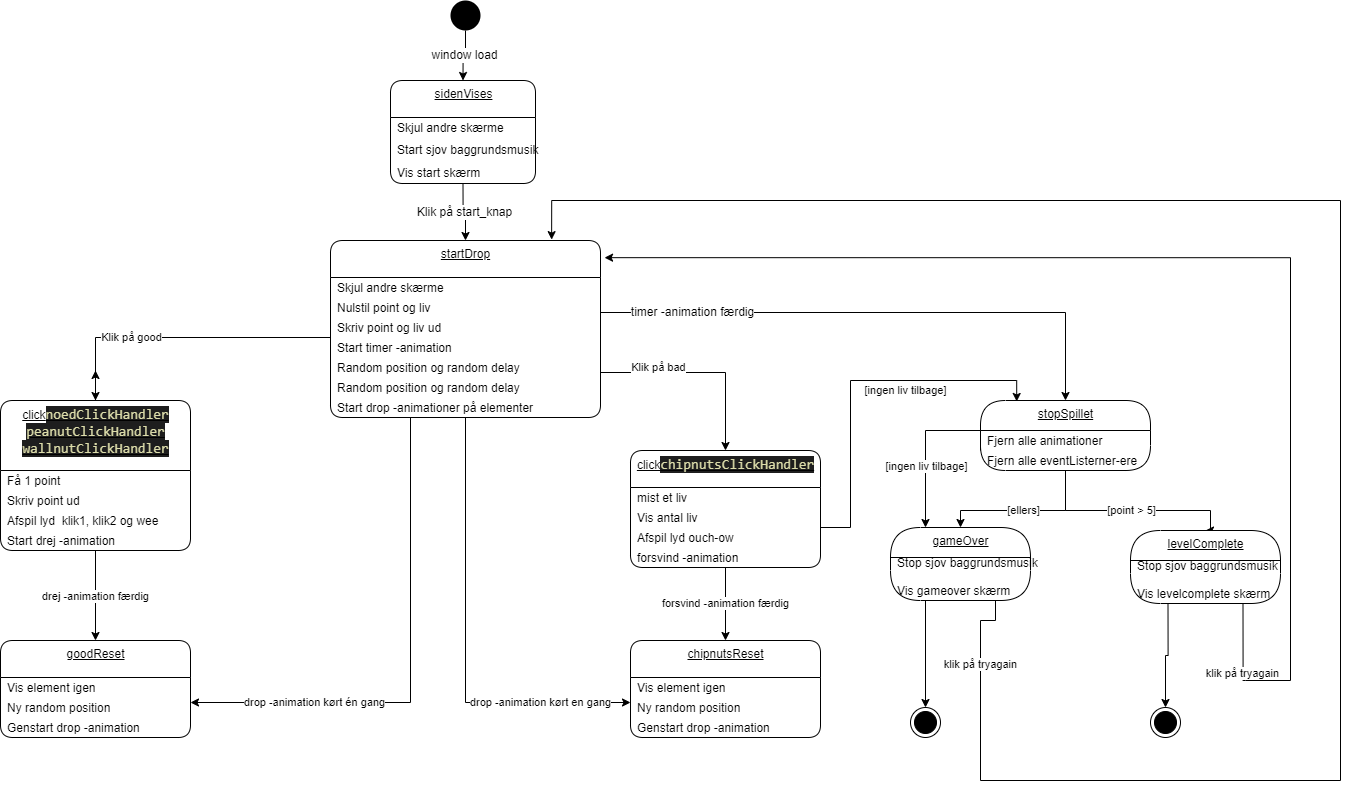

The diagram above was exported from draw.io. Its source (the exported page's mxGraphModel, read from the mxfile embedded in the PNG):
<mxGraphModel dx="1810" dy="1538" grid="1" gridSize="10" guides="1" tooltips="1" connect="1" arrows="1" fold="1" page="1" pageScale="1" pageWidth="827" pageHeight="1169" math="0" shadow="0">
  <root>
    <mxCell id="0" />
    <mxCell id="1" parent="0" />
    <mxCell id="23" value="&lt;span style=&quot;font-size: 12px&quot;&gt;window load&lt;/span&gt;" style="edgeStyle=orthogonalEdgeStyle;rounded=0;orthogonalLoop=1;jettySize=auto;html=1;exitX=0.5;exitY=1;exitDx=0;exitDy=0;entryX=0.5;entryY=0;entryDx=0;entryDy=0;" parent="1" source="2" target="63" edge="1">
      <mxGeometry relative="1" as="geometry">
        <mxPoint x="260" y="80" as="targetPoint" />
      </mxGeometry>
    </mxCell>
    <mxCell id="2" value="" style="ellipse;fillColor=#000000;strokeColor=none;" parent="1" vertex="1">
      <mxGeometry x="460" width="30" height="30" as="geometry" />
    </mxCell>
    <mxCell id="25" value="startDrop" style="swimlane;fontStyle=4;align=center;verticalAlign=top;childLayout=stackLayout;horizontal=1;startSize=37;horizontalStack=0;resizeParent=1;resizeParentMax=0;resizeLast=0;collapsible=0;marginBottom=0;html=1;rounded=1;absoluteArcSize=1;arcSize=25;" parent="1" vertex="1">
      <mxGeometry x="340" y="240" width="270" height="177" as="geometry" />
    </mxCell>
    <mxCell id="26" value="Skjul andre skærme" style="fillColor=none;strokeColor=none;align=left;verticalAlign=middle;spacingLeft=5;" parent="25" vertex="1">
      <mxGeometry y="37" width="270" height="20" as="geometry" />
    </mxCell>
    <mxCell id="46" value="Nulstil point og liv" style="fillColor=none;strokeColor=none;align=left;verticalAlign=middle;spacingLeft=5;" parent="25" vertex="1">
      <mxGeometry y="57" width="270" height="20" as="geometry" />
    </mxCell>
    <mxCell id="47" value="Skriv point og liv ud" style="fillColor=none;strokeColor=none;align=left;verticalAlign=middle;spacingLeft=5;" parent="25" vertex="1">
      <mxGeometry y="77" width="270" height="20" as="geometry" />
    </mxCell>
    <mxCell id="49" value="Start timer -animation" style="fillColor=none;strokeColor=none;align=left;verticalAlign=middle;spacingLeft=5;" parent="25" vertex="1">
      <mxGeometry y="97" width="270" height="20" as="geometry" />
    </mxCell>
    <mxCell id="50" value="Random position og random delay" style="fillColor=none;strokeColor=none;align=left;verticalAlign=middle;spacingLeft=5;" parent="25" vertex="1">
      <mxGeometry y="117" width="270" height="20" as="geometry" />
    </mxCell>
    <mxCell id="51" value="Random position og random delay" style="fillColor=none;strokeColor=none;align=left;verticalAlign=middle;spacingLeft=5;" parent="25" vertex="1">
      <mxGeometry y="137" width="270" height="20" as="geometry" />
    </mxCell>
    <mxCell id="52" value="Start drop -animationer på elementer" style="fillColor=none;strokeColor=none;align=left;verticalAlign=middle;spacingLeft=5;" parent="25" vertex="1">
      <mxGeometry y="157" width="270" height="20" as="geometry" />
    </mxCell>
    <mxCell id="53" value="&lt;span style=&quot;font-size: 12px&quot;&gt;Klik på start_knap&lt;/span&gt;" style="edgeStyle=orthogonalEdgeStyle;rounded=0;orthogonalLoop=1;jettySize=auto;html=1;exitX=0.5;exitY=1;exitDx=0;exitDy=0;entryX=0.5;entryY=0;entryDx=0;entryDy=0;" parent="1" source="65" target="25" edge="1">
      <mxGeometry relative="1" as="geometry">
        <mxPoint x="260" y="157" as="sourcePoint" />
      </mxGeometry>
    </mxCell>
    <mxCell id="119" style="edgeStyle=none;html=1;" parent="1" source="55" edge="1">
      <mxGeometry relative="1" as="geometry">
        <mxPoint x="105" y="370.0000000000002" as="targetPoint" />
      </mxGeometry>
    </mxCell>
    <mxCell id="55" value="click&lt;span style=&quot;color: rgb(220 , 220 , 170) ; background-color: rgb(30 , 30 , 30) ; font-family: &amp;#34;consolas&amp;#34; , &amp;#34;courier new&amp;#34; , monospace ; font-size: 14px&quot;&gt;noedClickHandler&lt;br&gt;peanutClickHandler&lt;br&gt;wallnutClickHandler&lt;br&gt;&lt;/span&gt;" style="swimlane;fontStyle=4;align=center;verticalAlign=top;childLayout=stackLayout;horizontal=1;startSize=70;horizontalStack=0;resizeParent=1;resizeParentMax=0;resizeLast=0;collapsible=0;marginBottom=0;html=1;rounded=1;absoluteArcSize=1;arcSize=25;" parent="1" vertex="1">
      <mxGeometry x="10" y="400" width="190" height="150" as="geometry" />
    </mxCell>
    <mxCell id="56" value="Få 1 point" style="fillColor=none;strokeColor=none;align=left;verticalAlign=middle;spacingLeft=5;" parent="55" vertex="1">
      <mxGeometry y="70" width="190" height="20" as="geometry" />
    </mxCell>
    <mxCell id="57" value="Skriv point ud" style="fillColor=none;strokeColor=none;align=left;verticalAlign=middle;spacingLeft=5;" parent="55" vertex="1">
      <mxGeometry y="90" width="190" height="20" as="geometry" />
    </mxCell>
    <mxCell id="117" value="Afspil lyd  klik1, klik2 og wee" style="fillColor=none;strokeColor=none;align=left;verticalAlign=middle;spacingLeft=5;" parent="55" vertex="1">
      <mxGeometry y="110" width="190" height="20" as="geometry" />
    </mxCell>
    <mxCell id="58" value="Start drej -animation" style="fillColor=none;strokeColor=none;align=left;verticalAlign=middle;spacingLeft=5;" parent="55" vertex="1">
      <mxGeometry y="130" width="190" height="20" as="geometry" />
    </mxCell>
    <mxCell id="63" value="sidenVises" style="swimlane;fontStyle=4;align=center;verticalAlign=top;childLayout=stackLayout;horizontal=1;startSize=37;horizontalStack=0;resizeParent=1;resizeParentMax=0;resizeLast=0;collapsible=0;marginBottom=0;html=1;rounded=1;absoluteArcSize=1;arcSize=25;" parent="1" vertex="1">
      <mxGeometry x="400" y="80" width="145" height="103" as="geometry" />
    </mxCell>
    <mxCell id="64" value="Skjul andre skærme" style="fillColor=none;strokeColor=none;align=left;verticalAlign=middle;spacingLeft=5;" parent="63" vertex="1">
      <mxGeometry y="37" width="145" height="20" as="geometry" />
    </mxCell>
    <mxCell id="125" value="&#10;Start sjov baggrundsmusik&#10;" style="fillColor=none;strokeColor=none;align=left;verticalAlign=middle;spacingLeft=5;" parent="63" vertex="1">
      <mxGeometry y="57" width="145" height="23" as="geometry" />
    </mxCell>
    <mxCell id="65" value="Vis start skærm" style="fillColor=none;strokeColor=none;align=left;verticalAlign=middle;spacingLeft=5;" parent="63" vertex="1">
      <mxGeometry y="80" width="145" height="23" as="geometry" />
    </mxCell>
    <mxCell id="68" value="goodReset" style="swimlane;fontStyle=4;align=center;verticalAlign=top;childLayout=stackLayout;horizontal=1;startSize=37;horizontalStack=0;resizeParent=1;resizeParentMax=0;resizeLast=0;collapsible=0;marginBottom=0;html=1;rounded=1;absoluteArcSize=1;arcSize=25;" parent="1" vertex="1">
      <mxGeometry x="10" y="640" width="190" height="97" as="geometry" />
    </mxCell>
    <mxCell id="69" value="Vis element igen" style="fillColor=none;strokeColor=none;align=left;verticalAlign=middle;spacingLeft=5;" parent="68" vertex="1">
      <mxGeometry y="37" width="190" height="20" as="geometry" />
    </mxCell>
    <mxCell id="70" value="Ny random position" style="fillColor=none;strokeColor=none;align=left;verticalAlign=middle;spacingLeft=5;" parent="68" vertex="1">
      <mxGeometry y="57" width="190" height="20" as="geometry" />
    </mxCell>
    <mxCell id="71" value="Genstart drop -animation" style="fillColor=none;strokeColor=none;align=left;verticalAlign=middle;spacingLeft=5;" parent="68" vertex="1">
      <mxGeometry y="77" width="190" height="20" as="geometry" />
    </mxCell>
    <mxCell id="72" value="drej -animation færdig" style="edgeStyle=orthogonalEdgeStyle;rounded=0;orthogonalLoop=1;jettySize=auto;html=1;exitX=0.5;exitY=1;exitDx=0;exitDy=0;entryX=0.5;entryY=0;entryDx=0;entryDy=0;" parent="1" source="58" target="68" edge="1">
      <mxGeometry relative="1" as="geometry" />
    </mxCell>
    <mxCell id="73" value="Klik på good" style="edgeStyle=orthogonalEdgeStyle;rounded=0;orthogonalLoop=1;jettySize=auto;html=1;exitX=0;exitY=0;exitDx=0;exitDy=0;entryX=0.5;entryY=0;entryDx=0;entryDy=0;" parent="1" target="55" edge="1">
      <mxGeometry x="0.3336" relative="1" as="geometry">
        <mxPoint x="-1" as="offset" />
        <mxPoint x="340" y="337" as="sourcePoint" />
      </mxGeometry>
    </mxCell>
    <mxCell id="74" value="drop -animation kørt én gang" style="edgeStyle=orthogonalEdgeStyle;rounded=0;orthogonalLoop=1;jettySize=auto;html=1;exitX=0.5;exitY=1;exitDx=0;exitDy=0;entryX=1;entryY=0.25;entryDx=0;entryDy=0;" parent="1" source="52" target="70" edge="1">
      <mxGeometry x="0.5556" relative="1" as="geometry">
        <Array as="points">
          <mxPoint x="420" y="417" />
          <mxPoint x="420" y="702" />
        </Array>
        <mxPoint as="offset" />
      </mxGeometry>
    </mxCell>
    <mxCell id="75" value="click&lt;span style=&quot;color: rgb(220 , 220 , 170) ; background-color: rgb(30 , 30 , 30) ; font-family: &amp;#34;consolas&amp;#34; , &amp;#34;courier new&amp;#34; , monospace ; font-size: 14px&quot;&gt;chipnutsClickHandler&lt;/span&gt;" style="swimlane;fontStyle=4;align=center;verticalAlign=top;childLayout=stackLayout;horizontal=1;startSize=37;horizontalStack=0;resizeParent=1;resizeParentMax=0;resizeLast=0;collapsible=0;marginBottom=0;html=1;rounded=1;absoluteArcSize=1;arcSize=25;" parent="1" vertex="1">
      <mxGeometry x="640" y="450" width="190" height="117" as="geometry" />
    </mxCell>
    <mxCell id="76" value="mist et liv" style="fillColor=none;strokeColor=none;align=left;verticalAlign=middle;spacingLeft=5;" parent="75" vertex="1">
      <mxGeometry y="37" width="190" height="20" as="geometry" />
    </mxCell>
    <mxCell id="77" value="Vis antal liv" style="fillColor=none;strokeColor=none;align=left;verticalAlign=middle;spacingLeft=5;" parent="75" vertex="1">
      <mxGeometry y="57" width="190" height="20" as="geometry" />
    </mxCell>
    <mxCell id="118" value="Afspil lyd ouch-ow" style="fillColor=none;strokeColor=none;align=left;verticalAlign=middle;spacingLeft=5;" parent="75" vertex="1">
      <mxGeometry y="77" width="190" height="20" as="geometry" />
    </mxCell>
    <mxCell id="78" value="forsvind -animation" style="fillColor=none;strokeColor=none;align=left;verticalAlign=middle;spacingLeft=5;" parent="75" vertex="1">
      <mxGeometry y="97" width="190" height="20" as="geometry" />
    </mxCell>
    <mxCell id="79" value="chipnutsReset" style="swimlane;fontStyle=4;align=center;verticalAlign=top;childLayout=stackLayout;horizontal=1;startSize=37;horizontalStack=0;resizeParent=1;resizeParentMax=0;resizeLast=0;collapsible=0;marginBottom=0;html=1;rounded=1;absoluteArcSize=1;arcSize=25;" parent="1" vertex="1">
      <mxGeometry x="640" y="640" width="190" height="97" as="geometry" />
    </mxCell>
    <mxCell id="80" value="Vis element igen" style="fillColor=none;strokeColor=none;align=left;verticalAlign=middle;spacingLeft=5;" parent="79" vertex="1">
      <mxGeometry y="37" width="190" height="20" as="geometry" />
    </mxCell>
    <mxCell id="81" value="Ny random position" style="fillColor=none;strokeColor=none;align=left;verticalAlign=middle;spacingLeft=5;" parent="79" vertex="1">
      <mxGeometry y="57" width="190" height="20" as="geometry" />
    </mxCell>
    <mxCell id="82" value="Genstart drop -animation" style="fillColor=none;strokeColor=none;align=left;verticalAlign=middle;spacingLeft=5;" parent="79" vertex="1">
      <mxGeometry y="77" width="190" height="20" as="geometry" />
    </mxCell>
    <mxCell id="83" value="forsvind -animation færdig" style="edgeStyle=orthogonalEdgeStyle;rounded=0;orthogonalLoop=1;jettySize=auto;html=1;exitX=0.5;exitY=1;exitDx=0;exitDy=0;entryX=0.5;entryY=0;entryDx=0;entryDy=0;" parent="1" source="78" target="79" edge="1">
      <mxGeometry relative="1" as="geometry" />
    </mxCell>
    <mxCell id="84" value="Klik på bad" style="edgeStyle=orthogonalEdgeStyle;rounded=0;orthogonalLoop=1;jettySize=auto;html=1;exitX=1;exitY=0.75;exitDx=0;exitDy=0;entryX=0.5;entryY=0;entryDx=0;entryDy=0;" parent="1" source="50" target="75" edge="1">
      <mxGeometry x="-0.4366" y="5" relative="1" as="geometry">
        <mxPoint as="offset" />
      </mxGeometry>
    </mxCell>
    <mxCell id="85" value="drop -animation kørt en gang" style="edgeStyle=orthogonalEdgeStyle;rounded=0;orthogonalLoop=1;jettySize=auto;html=1;exitX=0.5;exitY=1;exitDx=0;exitDy=0;entryX=0;entryY=0.25;entryDx=0;entryDy=0;" parent="1" source="52" edge="1">
      <mxGeometry x="0.599" relative="1" as="geometry">
        <mxPoint x="494.1700000000001" y="437.26" as="sourcePoint" />
        <mxPoint x="640" y="702" as="targetPoint" />
        <Array as="points">
          <mxPoint x="475" y="702" />
        </Array>
        <mxPoint as="offset" />
      </mxGeometry>
    </mxCell>
    <mxCell id="87" value="&lt;span style=&quot;font-size: 12px&quot;&gt;timer -animation færdig&lt;/span&gt;" style="edgeStyle=orthogonalEdgeStyle;rounded=0;orthogonalLoop=1;jettySize=auto;html=1;entryX=0.5;entryY=0;entryDx=0;entryDy=0;exitX=1;exitY=0.75;exitDx=0;exitDy=0;" parent="1" source="46" target="88" edge="1">
      <mxGeometry x="-0.6654" relative="1" as="geometry">
        <mxPoint x="740.0000000000002" y="120" as="sourcePoint" />
        <mxPoint x="765" y="87" as="targetPoint" />
        <mxPoint as="offset" />
      </mxGeometry>
    </mxCell>
    <mxCell id="88" value="stopSpillet" style="swimlane;fontStyle=4;align=center;verticalAlign=top;childLayout=stackLayout;horizontal=1;startSize=30;horizontalStack=0;resizeParent=1;resizeParentMax=0;resizeLast=0;collapsible=0;marginBottom=0;html=1;rounded=1;absoluteArcSize=1;arcSize=50;" parent="1" vertex="1">
      <mxGeometry x="990" y="400" width="170" height="70" as="geometry" />
    </mxCell>
    <mxCell id="89" value="Fjern alle animationer" style="fillColor=none;strokeColor=none;align=left;verticalAlign=middle;spacingLeft=5;" parent="88" vertex="1">
      <mxGeometry y="30" width="170" height="20" as="geometry" />
    </mxCell>
    <mxCell id="90" value="Fjern alle eventListerner-ere" style="fillColor=none;strokeColor=none;align=left;verticalAlign=middle;spacingLeft=5;" parent="88" vertex="1">
      <mxGeometry y="50" width="170" height="20" as="geometry" />
    </mxCell>
    <mxCell id="91" value="[point &amp;gt; 5]" style="edgeStyle=orthogonalEdgeStyle;rounded=0;orthogonalLoop=1;jettySize=auto;html=1;exitX=0.5;exitY=1;exitDx=0;exitDy=0;entryX=0.5;entryY=0;entryDx=0;entryDy=0;" parent="1" source="90" target="92" edge="1">
      <mxGeometry relative="1" as="geometry">
        <mxPoint x="1060" y="520" as="targetPoint" />
        <Array as="points">
          <mxPoint x="1075" y="510" />
          <mxPoint x="1220" y="510" />
        </Array>
      </mxGeometry>
    </mxCell>
    <mxCell id="92" value="levelComplete" style="swimlane;fontStyle=4;align=center;verticalAlign=top;childLayout=stackLayout;horizontal=1;startSize=30;horizontalStack=0;resizeParent=1;resizeParentMax=0;resizeLast=0;collapsible=0;marginBottom=0;html=1;rounded=1;absoluteArcSize=1;arcSize=92;" parent="1" vertex="1">
      <mxGeometry x="1140" y="530" width="150" height="73" as="geometry" />
    </mxCell>
    <mxCell id="129" value="Stop sjov baggrundsmusik&#10;" style="fillColor=none;strokeColor=none;align=left;verticalAlign=middle;spacingLeft=5;" parent="92" vertex="1">
      <mxGeometry y="30" width="150" height="23" as="geometry" />
    </mxCell>
    <mxCell id="93" value="Vis levelcomplete skærm" style="fillColor=none;strokeColor=none;align=left;verticalAlign=middle;spacingLeft=5;" parent="92" vertex="1">
      <mxGeometry y="53" width="150" height="20" as="geometry" />
    </mxCell>
    <mxCell id="94" style="edgeStyle=orthogonalEdgeStyle;rounded=0;orthogonalLoop=1;jettySize=auto;html=1;exitX=0.25;exitY=1;exitDx=0;exitDy=0;entryX=0.5;entryY=0;entryDx=0;entryDy=0;" parent="1" source="93" target="102" edge="1">
      <mxGeometry relative="1" as="geometry">
        <mxPoint x="1185" y="620" as="targetPoint" />
      </mxGeometry>
    </mxCell>
    <mxCell id="95" value="gameOver" style="swimlane;fontStyle=4;align=center;verticalAlign=top;childLayout=stackLayout;horizontal=1;startSize=30;horizontalStack=0;resizeParent=1;resizeParentMax=0;resizeLast=0;collapsible=0;marginBottom=0;html=1;rounded=1;absoluteArcSize=1;arcSize=92;" parent="1" vertex="1">
      <mxGeometry x="900" y="527" width="140" height="73" as="geometry" />
    </mxCell>
    <mxCell id="128" value="Stop sjov baggrundsmusik&#10;" style="fillColor=none;strokeColor=none;align=left;verticalAlign=middle;spacingLeft=5;" parent="95" vertex="1">
      <mxGeometry y="30" width="140" height="23" as="geometry" />
    </mxCell>
    <mxCell id="96" value="Vis gameover skærm" style="fillColor=none;strokeColor=none;align=left;verticalAlign=middle;spacingLeft=5;" parent="95" vertex="1">
      <mxGeometry y="53" width="140" height="20" as="geometry" />
    </mxCell>
    <mxCell id="98" value="[ellers]" style="edgeStyle=orthogonalEdgeStyle;rounded=0;orthogonalLoop=1;jettySize=auto;html=1;exitX=0.5;exitY=1;exitDx=0;exitDy=0;entryX=0.5;entryY=0;entryDx=0;entryDy=0;" parent="1" source="90" target="95" edge="1">
      <mxGeometry relative="1" as="geometry">
        <mxPoint x="974" y="530" as="targetPoint" />
        <Array as="points">
          <mxPoint x="1075" y="510" />
          <mxPoint x="970" y="510" />
        </Array>
      </mxGeometry>
    </mxCell>
    <mxCell id="99" style="edgeStyle=orthogonalEdgeStyle;rounded=0;orthogonalLoop=1;jettySize=auto;html=1;exitX=0;exitY=0;exitDx=0;exitDy=0;entryX=0.25;entryY=0;entryDx=0;entryDy=0;" parent="1" source="90" target="95" edge="1">
      <mxGeometry relative="1" as="geometry">
        <mxPoint x="939" y="530" as="targetPoint" />
      </mxGeometry>
    </mxCell>
    <mxCell id="100" value="[ingen liv tilbage]" style="edgeLabel;html=1;align=center;verticalAlign=middle;resizable=0;points=[];" parent="99" vertex="1" connectable="0">
      <mxGeometry x="0.2849" relative="1" as="geometry">
        <mxPoint as="offset" />
      </mxGeometry>
    </mxCell>
    <mxCell id="101" value="" style="ellipse;html=1;shape=endState;fillColor=#000000;strokeColor=#000000;" parent="1" vertex="1">
      <mxGeometry x="920" y="707" width="30" height="30" as="geometry" />
    </mxCell>
    <mxCell id="102" value="" style="ellipse;html=1;shape=endState;fillColor=#000000;strokeColor=#000000;" parent="1" vertex="1">
      <mxGeometry x="1160" y="707" width="30" height="30" as="geometry" />
    </mxCell>
    <mxCell id="103" value="klik på tryagain" style="edgeStyle=orthogonalEdgeStyle;rounded=0;orthogonalLoop=1;jettySize=auto;html=1;exitX=0.75;exitY=1;exitDx=0;exitDy=0;entryX=0.819;entryY=-0.005;entryDx=0;entryDy=0;entryPerimeter=0;" parent="1" source="96" target="25" edge="1">
      <mxGeometry x="-0.9176" relative="1" as="geometry">
        <mxPoint x="710" y="263" as="targetPoint" />
        <Array as="points">
          <mxPoint x="1005" y="620" />
          <mxPoint x="990" y="620" />
          <mxPoint x="990" y="780" />
          <mxPoint x="1350" y="780" />
          <mxPoint x="1350" y="200" />
          <mxPoint x="561" y="200" />
        </Array>
        <mxPoint y="-1" as="offset" />
      </mxGeometry>
    </mxCell>
    <mxCell id="104" value="klik på tryagain" style="edgeStyle=orthogonalEdgeStyle;rounded=0;orthogonalLoop=1;jettySize=auto;html=1;exitX=0.75;exitY=1;exitDx=0;exitDy=0;entryX=1.015;entryY=0.097;entryDx=0;entryDy=0;entryPerimeter=0;" parent="1" source="93" target="25" edge="1">
      <mxGeometry x="-0.8851" relative="1" as="geometry">
        <mxPoint x="1255" y="780" as="targetPoint" />
        <Array as="points">
          <mxPoint x="1255" y="680" />
          <mxPoint x="1300" y="680" />
          <mxPoint x="1300" y="259" />
        </Array>
        <mxPoint x="-1" as="offset" />
      </mxGeometry>
    </mxCell>
    <mxCell id="109" style="edgeStyle=orthogonalEdgeStyle;rounded=0;orthogonalLoop=1;jettySize=auto;html=1;exitX=0.25;exitY=1;exitDx=0;exitDy=0;entryX=0.5;entryY=0;entryDx=0;entryDy=0;" parent="1" source="96" target="101" edge="1">
      <mxGeometry relative="1" as="geometry" />
    </mxCell>
    <mxCell id="110" style="edgeStyle=orthogonalEdgeStyle;rounded=0;orthogonalLoop=1;jettySize=auto;html=1;exitX=1;exitY=0.5;exitDx=0;exitDy=0;entryX=0.213;entryY=0.014;entryDx=0;entryDy=0;entryPerimeter=0;" parent="1" source="76" target="88" edge="1">
      <mxGeometry relative="1" as="geometry">
        <Array as="points">
          <mxPoint x="860" y="527" />
          <mxPoint x="860" y="380" />
          <mxPoint x="1026" y="380" />
        </Array>
      </mxGeometry>
    </mxCell>
    <mxCell id="111" value="[ingen liv tilbage]" style="edgeLabel;html=1;align=center;verticalAlign=middle;resizable=0;points=[];" parent="110" vertex="1" connectable="0">
      <mxGeometry x="-0.0005" y="1" relative="1" as="geometry">
        <mxPoint x="55" y="-2" as="offset" />
      </mxGeometry>
    </mxCell>
  </root>
</mxGraphModel>